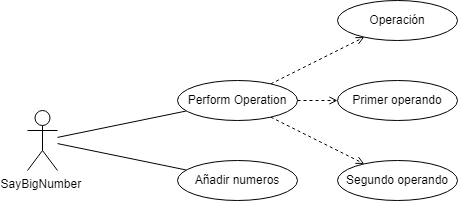

The diagram above was exported from draw.io. Its source (the exported page's mxGraphModel, read from the mxfile embedded in the PNG):
<mxGraphModel dx="1422" dy="756" grid="1" gridSize="10" guides="1" tooltips="1" connect="1" arrows="1" fold="1" page="1" pageScale="1" pageWidth="827" pageHeight="1169" math="0" shadow="0">
  <root>
    <mxCell id="0" />
    <mxCell id="1" parent="0" />
    <mxCell id="2imxbkFLoo0KmKSrkYMK-10" style="rounded=0;orthogonalLoop=1;jettySize=auto;html=1;endArrow=none;endFill=0;" edge="1" parent="1" source="2imxbkFLoo0KmKSrkYMK-3" target="2imxbkFLoo0KmKSrkYMK-4">
      <mxGeometry relative="1" as="geometry" />
    </mxCell>
    <mxCell id="2imxbkFLoo0KmKSrkYMK-11" style="edgeStyle=none;rounded=0;orthogonalLoop=1;jettySize=auto;html=1;endArrow=none;endFill=0;" edge="1" parent="1" source="2imxbkFLoo0KmKSrkYMK-3" target="2imxbkFLoo0KmKSrkYMK-5">
      <mxGeometry relative="1" as="geometry" />
    </mxCell>
    <mxCell id="2imxbkFLoo0KmKSrkYMK-3" value="&lt;span style=&quot;&quot;&gt;SayBigNumber&amp;nbsp;&lt;/span&gt;" style="shape=umlActor;verticalLabelPosition=bottom;verticalAlign=top;html=1;outlineConnect=0;" vertex="1" parent="1">
      <mxGeometry x="210" y="230" width="30" height="60" as="geometry" />
    </mxCell>
    <mxCell id="2imxbkFLoo0KmKSrkYMK-18" style="edgeStyle=none;rounded=0;orthogonalLoop=1;jettySize=auto;html=1;endArrow=open;endFill=0;dashed=1;" edge="1" parent="1" source="2imxbkFLoo0KmKSrkYMK-4" target="2imxbkFLoo0KmKSrkYMK-17">
      <mxGeometry relative="1" as="geometry" />
    </mxCell>
    <mxCell id="2imxbkFLoo0KmKSrkYMK-19" style="edgeStyle=none;rounded=0;orthogonalLoop=1;jettySize=auto;html=1;endArrow=open;endFill=0;dashed=1;" edge="1" parent="1" source="2imxbkFLoo0KmKSrkYMK-4" target="2imxbkFLoo0KmKSrkYMK-15">
      <mxGeometry relative="1" as="geometry" />
    </mxCell>
    <mxCell id="2imxbkFLoo0KmKSrkYMK-20" style="edgeStyle=none;rounded=0;orthogonalLoop=1;jettySize=auto;html=1;dashed=1;endArrow=open;endFill=0;" edge="1" parent="1" source="2imxbkFLoo0KmKSrkYMK-4" target="2imxbkFLoo0KmKSrkYMK-16">
      <mxGeometry relative="1" as="geometry" />
    </mxCell>
    <mxCell id="2imxbkFLoo0KmKSrkYMK-4" value="Perform Operation" style="ellipse;whiteSpace=wrap;html=1;" vertex="1" parent="1">
      <mxGeometry x="360" y="200" width="120" height="40" as="geometry" />
    </mxCell>
    <mxCell id="2imxbkFLoo0KmKSrkYMK-5" value="Añadir numeros" style="ellipse;whiteSpace=wrap;html=1;" vertex="1" parent="1">
      <mxGeometry x="360" y="280" width="120" height="40" as="geometry" />
    </mxCell>
    <mxCell id="2imxbkFLoo0KmKSrkYMK-15" value="Primer operando" style="ellipse;whiteSpace=wrap;html=1;" vertex="1" parent="1">
      <mxGeometry x="520" y="200" width="120" height="40" as="geometry" />
    </mxCell>
    <mxCell id="2imxbkFLoo0KmKSrkYMK-16" value="Segundo operando" style="ellipse;whiteSpace=wrap;html=1;" vertex="1" parent="1">
      <mxGeometry x="520" y="280" width="120" height="40" as="geometry" />
    </mxCell>
    <mxCell id="2imxbkFLoo0KmKSrkYMK-17" value="Operación" style="ellipse;whiteSpace=wrap;html=1;" vertex="1" parent="1">
      <mxGeometry x="520" y="120" width="120" height="40" as="geometry" />
    </mxCell>
  </root>
</mxGraphModel>